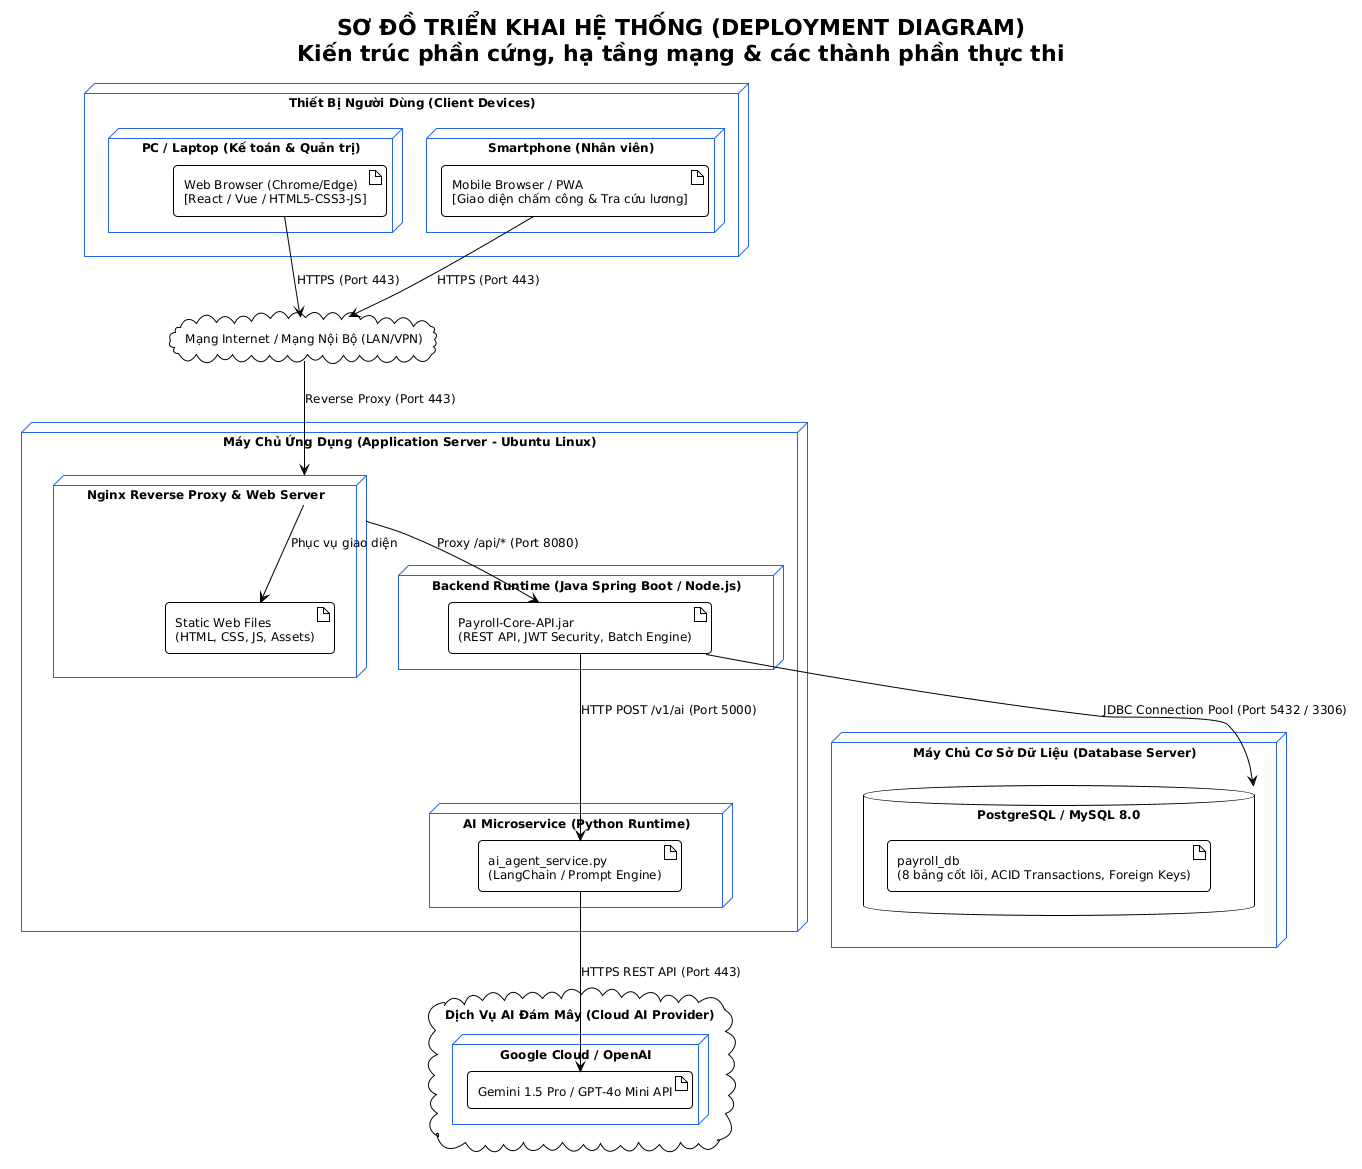

The diagram above was rendered by PlantUML. Its source (embedded in the PNG):
@startuml 11_deployment_diagram
!theme plain
skinparam backgroundColor #FFFFFF
skinparam defaultFontName "Segoe UI"
skinparam defaultFontSize 12
skinparam roundCorner 8
skinparam node {
    BackgroundColor #F8FAFC
    BorderColor #2563EB
}

title **SƠ ĐỒ TRIỂN KHAI HỆ THỐNG (DEPLOYMENT DIAGRAM)**\nKiến trúc phần cứng, hạ tầng mạng & các thành phần thực thi

node "Thiết Bị Người Dùng (Client Devices)" {
    node "PC / Laptop (Kế toán & Quản trị)" as PC {
        artifact "Web Browser (Chrome/Edge)\n[React / Vue / HTML5-CSS3-JS]" as PC_Browser
    }
    node "Smartphone (Nhân viên)" as Mobile {
        artifact "Mobile Browser / PWA\n[Giao diện chấm công & Tra cứu lương]" as Mobile_Browser
    }
}

cloud "Mạng Internet / Mạng Nội Bộ (LAN/VPN)" as Net

node "Máy Chủ Ứng Dụng (Application Server - Ubuntu Linux)" as AppServer {
    node "Nginx Reverse Proxy & Web Server" as Nginx {
        artifact "Static Web Files\n(HTML, CSS, JS, Assets)" as StaticFiles
    }

    node "Backend Runtime (Java Spring Boot / Node.js)" as Backend {
        artifact "Payroll-Core-API.jar\n(REST API, JWT Security, Batch Engine)" as CoreAPI
    }

    node "AI Microservice (Python Runtime)" as AIService {
        artifact "ai_agent_service.py\n(LangChain / Prompt Engine)" as AIAgent
    }
}

node "Máy Chủ Cơ Sở Dữ Liệu (Database Server)" as DBServer {
    database "PostgreSQL / MySQL 8.0" as RDBMS {
        artifact "payroll_db\n(8 bảng cốt lõi, ACID Transactions, Foreign Keys)" as Schema
    }
}

cloud "Dịch Vụ AI Đám Mây (Cloud AI Provider)" as CloudAI {
    node "Google Cloud / OpenAI" as AICloudNode {
        artifact "Gemini 1.5 Pro / GPT-4o Mini API" as LLM_API
    }
}

' Kết nối mạng
PC_Browser --> Net : HTTPS (Port 443)
Mobile_Browser --> Net : HTTPS (Port 443)

Net --> Nginx : Reverse Proxy (Port 443)
Nginx --> StaticFiles : Phục vụ giao diện
Nginx --> CoreAPI : Proxy /api/* (Port 8080)

CoreAPI --> RDBMS : JDBC Connection Pool (Port 5432 / 3306)
CoreAPI --> AIAgent : HTTP POST /v1/ai (Port 5000)
AIAgent --> LLM_API : HTTPS REST API (Port 443)

@enduml